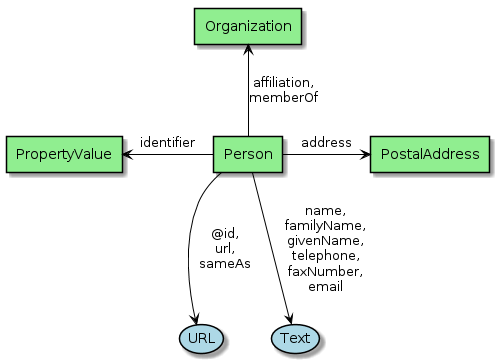

The diagram above was rendered by PlantUML. Its source (embedded in the PNG):
@startuml

skinparam usecase {
BackgroundColor LightBlue
BorderColor Black
  ArrowColor Black
  linetype Ortho
}

skinparam agent {
BackgroundColor LightGreen
BorderColor Black
ArrowColor Black
linetype Ortho
}

agent Organization
agent PostalAddress
agent Person
agent PropertyValue

Person -right-> PostalAddress : "address"

Person -down-> (URL) : "@id,\nurl,\nsameAs"
Person -down-> (Text) : "name,\nfamilyName,\ngivenName,\ntelephone,\nfaxNumber,\nemail"

Person -up-> Organization: "affiliation,\nmemberOf"

Person -left-> PropertyValue : "identifier"
@enduml